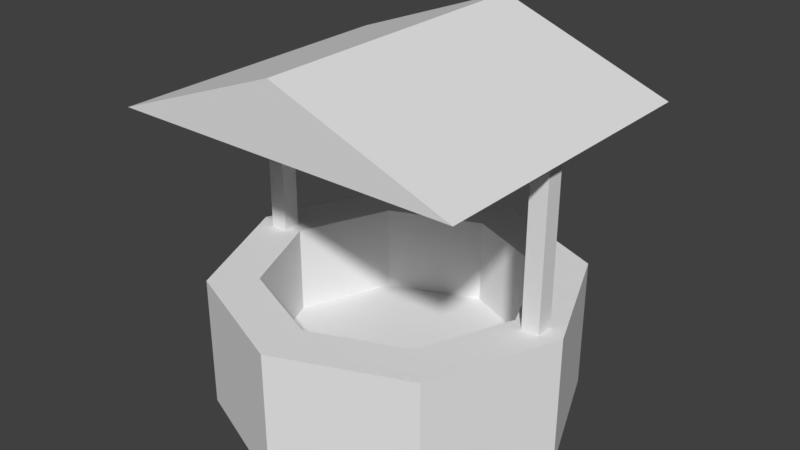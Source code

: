 # Source: well.blend  (saved by Blender 2.79.0; exported with 4.5.12 LTS)
import bpy
from mathutils import Matrix  # noqa: F401  (used for matrix-valued properties, if any)

bpy.ops.wm.read_factory_settings(use_empty=True)
scene = bpy.context.scene
scene.name = 'Scene'

# ---- collections
col_collection_1 = bpy.data.collections.new('Collection 1'); scene.collection.children.link(col_collection_1)

# ---- world
world_world = bpy.data.worlds.new('World'); scene.world = world_world
world_world.color = (0.05088, 0.05088, 0.05088)
world_world.use_sun_shadow = False
world_world.sun_shadow_jitter_overblur = 0.0
world_world.cycles.sampling_method = 'MANUAL'

# ---- meshes
me_cube_003 = bpy.data.meshes.new('Cube.003')
me_cube_003.from_pydata([(-1.0, -1.0, -1.0), (-1.0, -1.0, 1.0), (-1.0, 1.0, -1.0), (-1.0, 1.0, 1.0), (1.0, -1.0, -1.0), (1.0, -1.0, 1.0), (1.0, 1.0, -1.0), (1.0, 1.0, 1.0), (16.9, 17.26, -1.615), (36.51, 17.26, -0.968), (16.9, -17.26, -1.615), (36.51, -17.26, -0.968), (-2.72, 17.26, -0.968), (-2.72, -17.26, -0.968), (32.7, -1.0, -1.0), (32.7, -1.0, 1.0), (32.7, 1.0, -1.0), (32.7, 1.0, 1.0), (34.7, -1.0, -1.0), (34.7, -1.0, 1.0), (34.7, 1.0, -1.0), (34.7, 1.0, 1.0), (16.9, -19.99, 1.972), (16.9, -19.99, 0.6624), (2.764, -14.13, 1.972), (2.764, -14.13, 0.6624), (-3.089, 8.736e-07, 1.972), (-3.089, 8.736e-07, 0.6624), (2.764, 14.13, 1.972), (2.764, 14.13, 0.6624), (16.9, 19.99, 1.972), (16.9, 19.99, 0.6624), (31.03, 14.13, 1.972), (31.03, 14.13, 0.6624), (36.88, -2.383e-07, 1.972), (36.88, -2.383e-07, 0.6624), (31.03, -14.13, 1.972), (31.03, -14.13, 0.6624), (16.9, -14.56, 0.6624), (6.6, -10.3, 0.6624), (2.336, 6.364e-07, 0.6624), (6.6, 10.3, 0.6624), (16.9, 14.56, 0.6624), (27.19, 10.3, 0.6624), (31.46, -1.736e-07, 0.6624), (27.19, -10.3, 0.6624), (16.9, -14.56, 1.535), (6.6, -10.3, 1.535), (2.336, 6.364e-07, 1.535), (6.6, 10.3, 1.535), (16.9, 14.56, 1.535), (27.19, 10.3, 1.535), (31.46, -1.736e-07, 1.535), (27.19, -10.3, 1.535)], [], [(0, 1, 3, 2), (2, 3, 7, 6), (6, 7, 5, 4), (4, 5, 1, 0), (2, 6, 4, 0), (7, 3, 1, 5), (8, 9, 11, 10), (10, 11, 13), (10, 13, 12, 8), (8, 12, 9), (13, 11, 9, 12), (14, 15, 17, 16), (16, 17, 21, 20), (20, 21, 19, 18), (18, 19, 15, 14), (16, 20, 18, 14), (21, 17, 15, 19), (22, 23, 25, 24), (24, 25, 27, 26), (26, 27, 29, 28), (28, 29, 31, 30), (30, 31, 33, 32), (32, 33, 35, 34), (31, 29, 41, 42), (34, 35, 37, 36), (36, 37, 23, 22), (22, 24, 26, 28, 30, 32, 34, 36), (39, 38, 46, 47), (37, 35, 44, 45), (27, 25, 39, 40), (33, 31, 42, 43), (23, 37, 45, 38), (25, 23, 38, 39), (29, 27, 40, 41), (35, 33, 43, 44), (47, 46, 53, 52, 51, 50, 49, 48), (38, 45, 53, 46), (44, 43, 51, 52), (42, 41, 49, 50), (40, 39, 47, 48), (45, 44, 52, 53), (43, 42, 50, 51), (41, 40, 48, 49)])
me_cube_003.use_remesh_preserve_volume = False
me_cube_003.use_remesh_preserve_attributes = False
me_cube_003.use_mirror_vertex_groups = False
me_cube_003.update()

# ---- objects
ob_cube_001 = bpy.data.objects.new('Cube.001', me_cube_003)

# ---- transforms, parenting, visibility, modifiers, constraints
ob_cube_001.location = (0.4171, 0.0, 0.5569)
ob_cube_001.scale = (-0.02469, -0.02469, -0.2819)
ob_cube_001.lineart.crease_threshold = 0.0

# ---- collection membership
col_collection_1.objects.link(ob_cube_001)

# ---- scene / render settings (as saved in the file)
scene.frame_start = 1; scene.frame_end = 250; scene.frame_set(1)
scene.render.engine = 'BLENDER_EEVEE_NEXT'
scene.render.resolution_percentage = 50
scene.render.dither_intensity = 0.0
scene.cycles.use_denoising = False
scene.cycles.samples = 128
scene.cycles.sampling_pattern = 'TABULATED_SOBOL'
scene.cycles.use_adaptive_sampling = False
scene.cycles.use_light_tree = False
scene.cycles.blur_glossy = 0.0
scene.cycles.sample_clamp_indirect = 0.0
scene.view_settings.view_transform = 'Standard'
bpy.context.view_layer.update()

# ---- added for rendering (the .blend has no active camera and no usable light): camera, sun
cam_auto = bpy.data.cameras.new('AutoCamera')
cam_auto.lens = 50.0
cam_auto.sensor_width = 36.0
cam_auto.clip_end = 1000.0
ob_auto_camera = bpy.data.objects.new('AutoCamera', cam_auto)
scene.collection.objects.link(ob_auto_camera)
ob_auto_camera.location = (1.59458, -1.9135, 1.78224)
ob_auto_camera.rotation_euler = (1.09748, -7.21219e-08, 0.694738)
scene.camera = ob_auto_camera
light_auto_sun = bpy.data.lights.new('AutoSun', 'SUN')
light_auto_sun.energy = 3.0
light_auto_sun.angle = 0.0523599
ob_auto_sun = bpy.data.objects.new('AutoSun', light_auto_sun)
scene.collection.objects.link(ob_auto_sun)
ob_auto_sun.rotation_euler = (0.872665, 0.174533, 0.523599)
bpy.context.view_layer.update()
